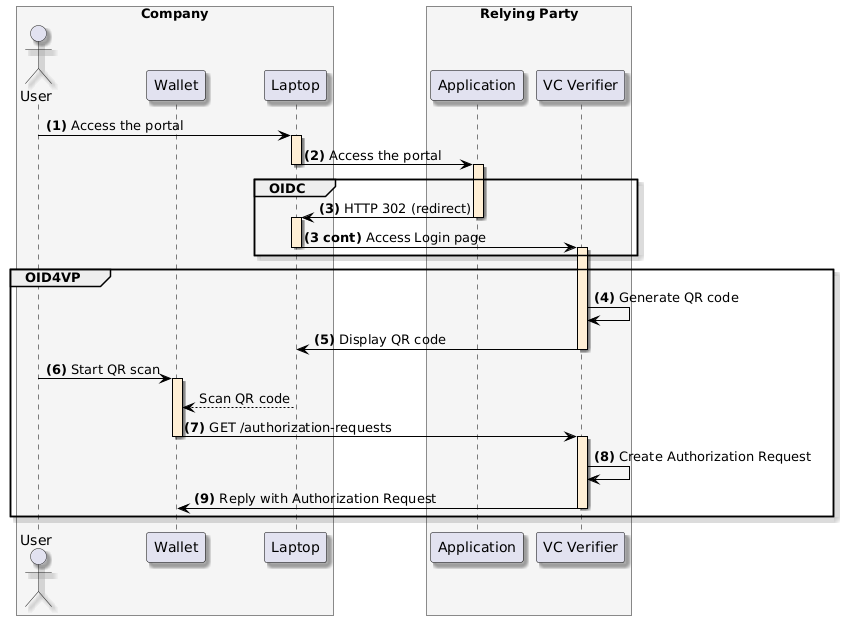

The diagram above was rendered by PlantUML. Its source (embedded in the PNG):
@startuml
skinparam shadowing true
skinparam ParticipantBorderColor black
skinparam arrowcolor black
skinparam SequenceLifeLineBorderColor black
skinparam SequenceLifeLineBackgroundColor PapayaWhip
box "Company" #WhiteSmoke
    actor "User" as user
    participant "Wallet" as mobile
    participant "Laptop" as browser
end box
box "Relying Party" #WhiteSmoke
    participant "Application" as portal
    participant "VC Verifier" as verifier
end box

user -> browser ++: **(1)** Access the portal

browser -> portal --++: **(2)** Access the portal

group OIDC
    portal -> browser --++: **(3)** HTTP 302 (redirect)
    browser -> verifier --++: **(3 cont)** Access Login page
end

group OID4VP
    verifier -> verifier: **(4)** Generate QR code

    verifier -> browser --: **(5)** Display QR code

    user -> mobile ++: **(6)** Start QR scan
    browser --> mobile: Scan QR code

    mobile -> verifier --++: **(7)** GET /authorization-requests

    verifier -> verifier: **(8)** Create Authorization Request

    verifier -> mobile --: **(9)** Reply with Authorization Request
end
@enduml